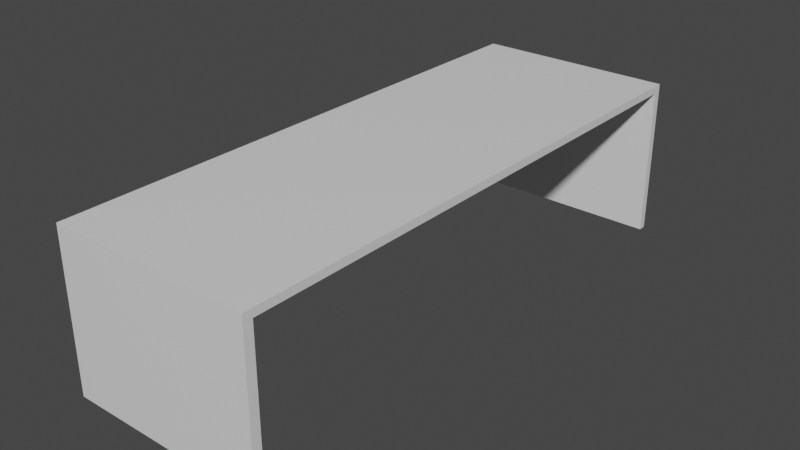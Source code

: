 # Source: table.blend  (saved by Blender 2.83.19; exported with 4.5.12 LTS)
import bpy
from mathutils import Matrix  # noqa: F401  (used for matrix-valued properties, if any)

bpy.ops.wm.read_factory_settings(use_empty=True)
scene = bpy.context.scene
scene.name = 'Scene'

# ---- collections
col_collection = bpy.data.collections.new('Collection'); scene.collection.children.link(col_collection)

# ---- materials (node trees are filled in below, after node groups)
mat_material = bpy.data.materials.new('Material')
mat_material.alpha_threshold = 0.0
mat_material.use_transparent_shadow = False
mat_material.line_color = (0.0, 0.0, 0.0, 1.0)

# ---- material node trees
mat_material.use_nodes = True; mat_material.node_tree.nodes.clear()
_N = mat_material.node_tree.nodes; _L = mat_material.node_tree.links
n0 = _N.new('ShaderNodeOutputMaterial'); n0.name = 'Material Output'; n0.location = (300, 300)
n1 = _N.new('ShaderNodeBsdfPrincipled'); n1.name = 'Principled BSDF'; n1.location = (10, 300)
n1.distribution = 'GGX'
n1.subsurface_method = 'BURLEY'
n1.inputs[2].default_value = 0.4
n1.inputs[3].default_value = 1.45
n1.inputs[27].default_value = (0.0, 0.0, 0.0, 1.0)
n1.inputs[28].default_value = 1.0
_L.new(n1.outputs[0], n0.inputs[0])
n0.is_active_output = True

# ---- world
world_world = bpy.data.worlds.new('World'); scene.world = world_world
world_world.use_nodes = True; world_world.node_tree.nodes.clear()
_N = world_world.node_tree.nodes; _L = world_world.node_tree.links
n0 = _N.new('ShaderNodeOutputWorld'); n0.name = 'World Output'; n0.location = (300, 300)
n1 = _N.new('ShaderNodeBackground'); n1.name = 'Background'; n1.location = (10, 300)
n1.inputs[0].default_value = (0.05088, 0.05088, 0.05088, 1.0)
_L.new(n1.outputs[0], n0.inputs[0])
n0.is_active_output = True
world_world.color = (0.05088, 0.05088, 0.05088)
world_world.use_sun_shadow = False
world_world.sun_shadow_jitter_overblur = 0.0

# ---- meshes
me_cube = bpy.data.meshes.new('Cube')
me_cube.from_pydata([(1.0, 1.0, 1.0), (1.0, 1.0, -1.0), (1.0, -1.0, 1.0), (1.0, -1.0, -1.0), (-1.0, 1.0, 1.0), (-1.0, 1.0, -1.0), (-1.0, -1.0, 1.0), (-1.0, -1.0, -1.0), (-1.0, -1.034, -1.0), (-1.0, -1.034, 1.0), (1.0, -1.034, 1.0), (1.0, -1.034, -1.0), (1.0, 1.028, -1.0), (-1.0, 1.028, -1.0), (1.0, 1.028, 1.0), (-1.0, 1.028, 1.0), (-1.085, 1.0, -1.0), (-1.085, -1.0, -1.0), (-1.085, -1.0, 1.0), (-1.085, 1.0, 1.0), (-1.085, -1.034, -1.0), (-1.085, -1.034, 1.0), (-1.085, 1.028, 1.0), (-1.085, 1.028, -1.0), (-1.0, -1.034, 39.93), (-1.085, -1.034, 39.93), (1.0, -1.0, 39.93), (-1.0, -1.0, 39.93), (-1.0, 1.0, 39.93), (1.0, 1.0, 39.93), (1.0, -1.034, 39.93), (-1.0, 1.028, 39.93), (1.0, 1.028, 39.93), (-1.085, -1.0, 39.93), (-1.085, 1.0, 39.93), (-1.085, 1.028, 39.93)], [], [(0, 4, 6, 2), (7, 3, 11, 8), (13, 5, 16, 23), (5, 1, 3, 7), (1, 0, 2, 3), (1, 5, 13, 12), (11, 10, 9, 8), (2, 6, 27, 26), (3, 2, 10, 11), (7, 8, 20, 17), (13, 15, 14, 12), (0, 14, 32, 29), (0, 1, 12, 14), (8, 9, 21, 20), (17, 18, 19, 16), (18, 17, 20, 21), (16, 19, 22, 23), (15, 13, 23, 22), (5, 7, 17, 16), (6, 4, 28, 27), (10, 2, 26, 30), (21, 9, 24, 25), (26, 27, 24, 30), (28, 29, 32, 31), (27, 28, 34, 33), (24, 27, 33, 25), (28, 31, 35, 34), (14, 15, 31, 32), (22, 19, 34, 35), (4, 0, 29, 28), (18, 21, 25, 33), (15, 22, 35, 31), (9, 10, 30, 24), (19, 18, 33, 34)])
_uv = me_cube.uv_layers.new(name='UVMap')
_uv.uv.foreach_set('vector', [0.625, 0.5, 0.875, 0.5, 0.875, 0.75, 0.625, 0.75, 0.125, 0.75, 0.375, 0.75, 0.375, 0.75, 0.125, 0.75, 0.125, 0.5, 0.125, 0.5, 0.125, 0.5, 0.125, 0.5, 0.125, 0.5, 0.375, 0.5, 0.375, 0.75, 0.125, 0.75, 0.375, 0.5, 0.625, 0.5, 0.625, 0.75, 0.375, 0.75, 0.375, 0.5, 0.125, 0.5, 0.125, 0.5, 0.375, 0.5, 0.375, 0.75, 0.625, 0.75, 0.625, 1.0, 0.375, 1.0, 0.625, 0.75, 0.875, 0.75, 0.875, 0.75, 0.625, 0.75, 0.375, 0.75, 0.625, 0.75, 0.625, 0.75, 0.375, 0.75, 0.125, 0.75, 0.125, 0.75, 0.125, 0.75, 0.125, 0.75, 0.375, 0.25, 0.625, 0.25, 0.625, 0.5, 0.375, 0.5, 0.625, 0.5, 0.625, 0.5, 0.625, 0.5, 0.625, 0.5, 0.625, 0.5, 0.375, 0.5, 0.375, 0.5, 0.625, 0.5, 0.375, 1.0, 0.625, 1.0, 0.625, 1.0, 0.375, 1.0, 0.375, 0.0, 0.625, 0.0, 0.625, 0.25, 0.375, 0.25, 0.625, 0.0, 0.375, 0.0, 0.375, 0.0, 0.625, 0.0, 0.375, 0.25, 0.625, 0.25, 0.625, 0.25, 0.375, 0.25, 0.625, 0.25, 0.375, 0.25, 0.375, 0.25, 0.625, 0.25, 0.125, 0.5, 0.125, 0.75, 0.125, 0.75, 0.125, 0.5, 0.875, 0.75, 0.875, 0.5, 0.875, 0.5, 0.875, 0.75, 0.625, 0.75, 0.625, 0.75, 0.625, 0.75, 0.625, 0.75, 0.625, 1.0, 0.625, 1.0, 0.625, 1.0, 0.625, 1.0, 0.625, 0.75, 0.875, 0.75, 0.875, 0.75, 0.625, 0.75, 0.875, 0.5, 0.625, 0.5, 0.625, 0.5, 0.875, 0.5, 0.875, 0.75, 0.875, 0.5, 0.875, 0.5, 0.875, 0.75, 0.875, 0.75, 0.875, 0.75, 0.875, 0.75, 0.875, 0.75, 0.875, 0.5, 0.875, 0.5, 0.875, 0.5, 0.875, 0.5, 0.625, 0.5, 0.625, 0.25, 0.625, 0.25, 0.625, 0.5, 0.625, 0.25, 0.625, 0.25, 0.625, 0.25, 0.625, 0.25, 0.875, 0.5, 0.625, 0.5, 0.625, 0.5, 0.875, 0.5, 0.625, 0.0, 0.625, 0.0, 0.625, 0.0, 0.625, 0.0, 0.625, 0.25, 0.625, 0.25, 0.625, 0.25, 0.625, 0.25, 0.625, 1.0, 0.625, 0.75, 0.625, 0.75, 0.625, 1.0, 0.625, 0.25, 0.625, 0.0, 0.625, 0.0, 0.625, 0.25])
me_cube.materials.append(mat_material)
me_cube.use_remesh_preserve_volume = False
me_cube.use_remesh_preserve_attributes = False
me_cube.use_mirror_vertex_groups = False
me_cube.update()

# ---- objects
ob_cube = bpy.data.objects.new('Cube', me_cube)

# ---- transforms, parenting, visibility, modifiers, constraints
ob_cube.location = (0.0, 0.0, 0.0)
ob_cube.scale = (1.536, 4.317, -0.06148)
ob_cube.lock_rotations_4d = False
ob_cube.empty_display_type = 'ARROWS'
ob_cube.lineart.crease_threshold = 0.0

# ---- collection membership
col_collection.objects.link(ob_cube)

# ---- scene / render settings (as saved in the file)
scene.frame_start = 1; scene.frame_end = 250; scene.frame_set(1)
scene.render.engine = 'BLENDER_EEVEE_NEXT'
scene.cycles.use_denoising = False
scene.cycles.samples = 128
scene.cycles.sampling_pattern = 'TABULATED_SOBOL'
scene.cycles.use_adaptive_sampling = False
scene.cycles.use_light_tree = False
scene.view_settings.view_transform = 'Filmic'
bpy.context.view_layer.update()

# ---- added for rendering (the .blend has no active camera and no usable light): camera, sun
cam_auto = bpy.data.cameras.new('AutoCamera')
cam_auto.lens = 50.0
cam_auto.sensor_width = 36.0
cam_auto.clip_end = 1000.0
ob_auto_camera = bpy.data.objects.new('AutoCamera', cam_auto)
scene.collection.objects.link(ob_auto_camera)
ob_auto_camera.location = (8.98987, -10.8785, 6.04723)
ob_auto_camera.rotation_euler = (1.09748, -7.21219e-08, 0.694738)
scene.camera = ob_auto_camera
light_auto_sun = bpy.data.lights.new('AutoSun', 'SUN')
light_auto_sun.energy = 3.0
light_auto_sun.angle = 0.0523599
ob_auto_sun = bpy.data.objects.new('AutoSun', light_auto_sun)
scene.collection.objects.link(ob_auto_sun)
ob_auto_sun.rotation_euler = (0.872665, 0.174533, 0.523599)
bpy.context.view_layer.update()
